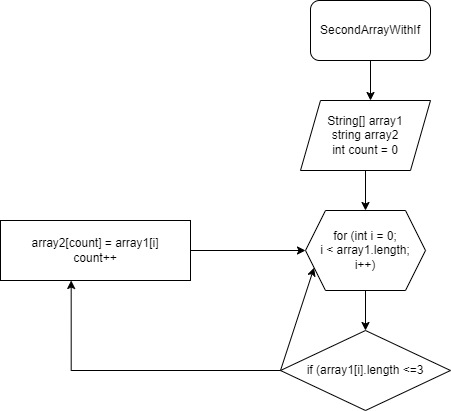

The diagram above was exported from draw.io. Its source (the exported page's mxGraphModel, read from the mxfile embedded in the PNG):
<mxGraphModel dx="746" dy="457" grid="1" gridSize="10" guides="1" tooltips="1" connect="1" arrows="1" fold="1" page="1" pageScale="1" pageWidth="827" pageHeight="1169" math="0" shadow="0">
  <root>
    <mxCell id="0" />
    <mxCell id="1" parent="0" />
    <mxCell id="21JvlsP8iy5FOPCpAHRH-5" value="" style="edgeStyle=orthogonalEdgeStyle;rounded=0;orthogonalLoop=1;jettySize=auto;html=1;" edge="1" parent="1" source="21JvlsP8iy5FOPCpAHRH-1" target="21JvlsP8iy5FOPCpAHRH-4">
      <mxGeometry relative="1" as="geometry">
        <Array as="points">
          <mxPoint x="510" y="130" />
          <mxPoint x="510" y="130" />
        </Array>
      </mxGeometry>
    </mxCell>
    <mxCell id="21JvlsP8iy5FOPCpAHRH-1" value="SecondArrayWithIf" style="rounded=1;whiteSpace=wrap;html=1;" vertex="1" parent="1">
      <mxGeometry x="440" y="30" width="120" height="60" as="geometry" />
    </mxCell>
    <mxCell id="21JvlsP8iy5FOPCpAHRH-7" value="" style="edgeStyle=orthogonalEdgeStyle;rounded=0;orthogonalLoop=1;jettySize=auto;html=1;" edge="1" parent="1" source="21JvlsP8iy5FOPCpAHRH-4" target="21JvlsP8iy5FOPCpAHRH-6">
      <mxGeometry relative="1" as="geometry" />
    </mxCell>
    <mxCell id="21JvlsP8iy5FOPCpAHRH-4" value="String[] array1&lt;br&gt;string array2&lt;br&gt;int count = 0" style="shape=parallelogram;perimeter=parallelogramPerimeter;whiteSpace=wrap;html=1;fixedSize=1;" vertex="1" parent="1">
      <mxGeometry x="430" y="130" width="130" height="70" as="geometry" />
    </mxCell>
    <mxCell id="21JvlsP8iy5FOPCpAHRH-9" value="" style="edgeStyle=orthogonalEdgeStyle;rounded=0;orthogonalLoop=1;jettySize=auto;html=1;" edge="1" parent="1" source="21JvlsP8iy5FOPCpAHRH-6" target="21JvlsP8iy5FOPCpAHRH-8">
      <mxGeometry relative="1" as="geometry" />
    </mxCell>
    <mxCell id="21JvlsP8iy5FOPCpAHRH-6" value="for (int i = 0;&lt;br&gt;i &amp;lt; array1.length;&lt;br&gt;i++)" style="shape=hexagon;perimeter=hexagonPerimeter2;whiteSpace=wrap;html=1;fixedSize=1;" vertex="1" parent="1">
      <mxGeometry x="435" y="240" width="120" height="80" as="geometry" />
    </mxCell>
    <mxCell id="21JvlsP8iy5FOPCpAHRH-8" value="if (array1[i].length &amp;lt;=3" style="rhombus;whiteSpace=wrap;html=1;" vertex="1" parent="1">
      <mxGeometry x="410" y="360" width="170" height="80" as="geometry" />
    </mxCell>
    <mxCell id="21JvlsP8iy5FOPCpAHRH-24" value="" style="edgeStyle=orthogonalEdgeStyle;rounded=0;orthogonalLoop=1;jettySize=auto;html=1;" edge="1" parent="1" source="21JvlsP8iy5FOPCpAHRH-11" target="21JvlsP8iy5FOPCpAHRH-6">
      <mxGeometry relative="1" as="geometry" />
    </mxCell>
    <mxCell id="21JvlsP8iy5FOPCpAHRH-11" value="array2[count] = array1[i]&lt;br&gt;count++" style="rounded=0;whiteSpace=wrap;html=1;" vertex="1" parent="1">
      <mxGeometry x="130" y="250" width="190" height="60" as="geometry" />
    </mxCell>
    <mxCell id="21JvlsP8iy5FOPCpAHRH-15" style="edgeStyle=orthogonalEdgeStyle;rounded=0;orthogonalLoop=1;jettySize=auto;html=1;entryX=0.372;entryY=1;entryDx=0;entryDy=0;entryPerimeter=0;" edge="1" parent="1" source="21JvlsP8iy5FOPCpAHRH-8" target="21JvlsP8iy5FOPCpAHRH-11">
      <mxGeometry relative="1" as="geometry" />
    </mxCell>
    <mxCell id="21JvlsP8iy5FOPCpAHRH-23" value="" style="endArrow=classic;html=1;rounded=0;entryX=0;entryY=0.75;entryDx=0;entryDy=0;" edge="1" parent="1" target="21JvlsP8iy5FOPCpAHRH-6">
      <mxGeometry width="50" height="50" relative="1" as="geometry">
        <mxPoint x="410" y="400" as="sourcePoint" />
        <mxPoint x="410" y="300" as="targetPoint" />
      </mxGeometry>
    </mxCell>
  </root>
</mxGraphModel>